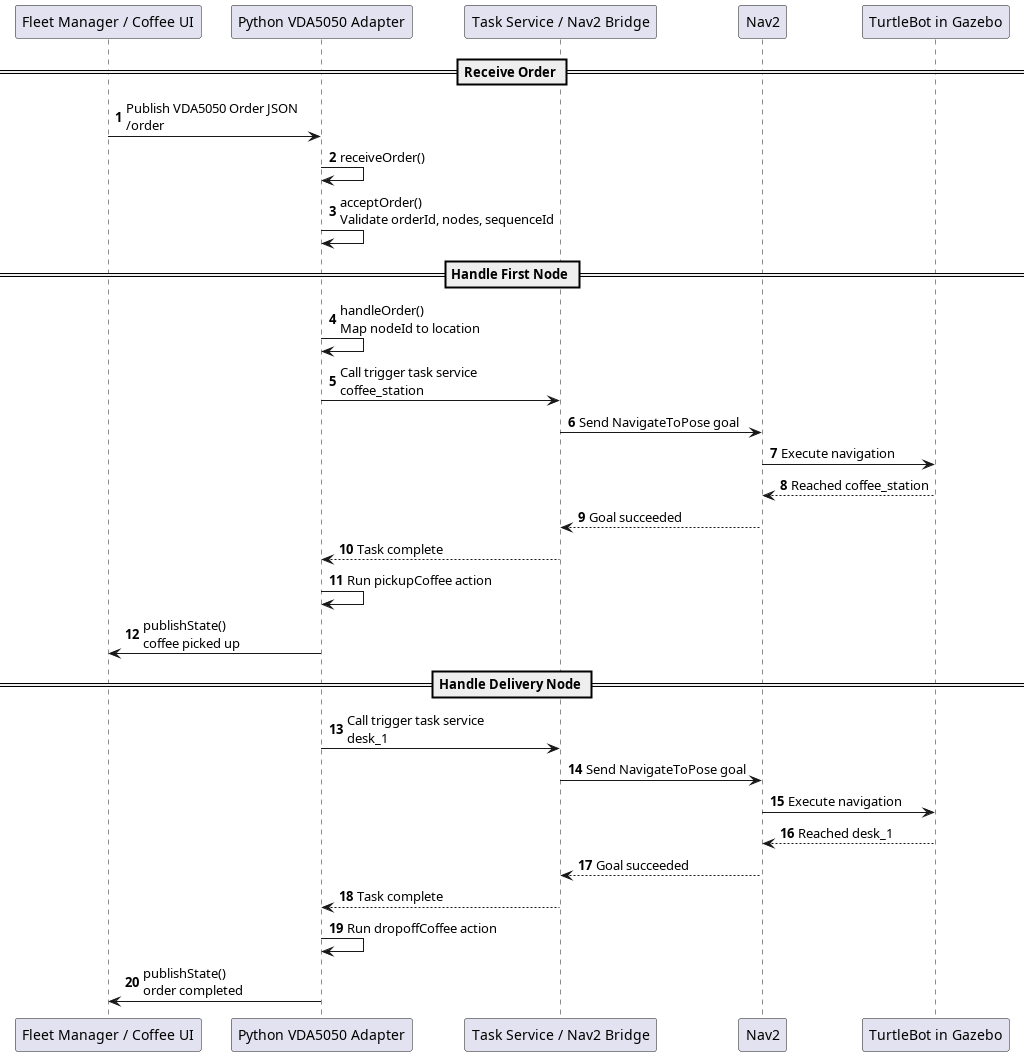

The diagram above was rendered by PlantUML. Its source (embedded in the PNG):
@startuml
autonumber
skinparam BoxPadding 10
skinparam ParticipantPadding 10

participant "Fleet Manager / Coffee UI" as FM
participant "Python VDA5050 Adapter" as Adapter
participant "Task Service / Nav2 Bridge" as Service
participant "Nav2" as Nav2
participant "TurtleBot in Gazebo" as Bot

== Receive Order ==
FM -> Adapter: Publish VDA5050 Order JSON\n/order
Adapter -> Adapter: receiveOrder()
Adapter -> Adapter: acceptOrder()\nValidate orderId, nodes, sequenceId

== Handle First Node ==
Adapter -> Adapter: handleOrder()\nMap nodeId to location
Adapter -> Service: Call trigger task service\ncoffee_station
Service -> Nav2: Send NavigateToPose goal
Nav2 -> Bot: Execute navigation

Bot --> Nav2: Reached coffee_station
Nav2 --> Service: Goal succeeded
Service --> Adapter: Task complete

Adapter -> Adapter: Run pickupCoffee action
Adapter -> FM: publishState()\ncoffee picked up

== Handle Delivery Node ==
Adapter -> Service: Call trigger task service\ndesk_1
Service -> Nav2: Send NavigateToPose goal
Nav2 -> Bot: Execute navigation

Bot --> Nav2: Reached desk_1
Nav2 --> Service: Goal succeeded
Service --> Adapter: Task complete

Adapter -> Adapter: Run dropoffCoffee action
Adapter -> FM: publishState()\norder completed

@enduml